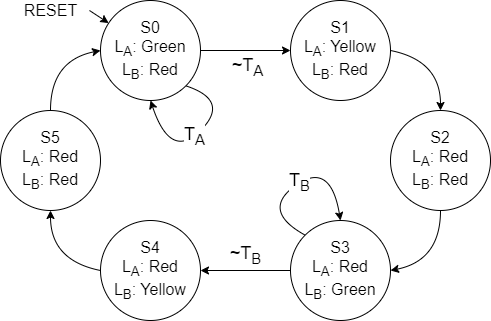

The diagram above was exported from draw.io. Its source (the exported page's mxGraphModel, read from the mxfile embedded in the PNG):
<mxGraphModel dx="1050" dy="621" grid="1" gridSize="10" guides="1" tooltips="1" connect="1" arrows="1" fold="1" page="1" pageScale="1" pageWidth="850" pageHeight="1100" math="0" shadow="0">
  <root>
    <mxCell id="0" />
    <mxCell id="1" parent="0" />
    <mxCell id="XjAJHodPWe4gUKwFd-4Y-1" style="edgeStyle=none;rounded=0;orthogonalLoop=1;jettySize=auto;html=1;fontSize=14;exitX=1.057;exitY=0.5;exitDx=0;exitDy=0;exitPerimeter=0;" parent="1" source="XjAJHodPWe4gUKwFd-4Y-2" target="l7M9zkhltf8jiprdhhmG-1" edge="1">
      <mxGeometry relative="1" as="geometry">
        <mxPoint x="325" y="80" as="targetPoint" />
        <mxPoint x="260" y="100" as="sourcePoint" />
      </mxGeometry>
    </mxCell>
    <mxCell id="l7M9zkhltf8jiprdhhmG-1" value="&lt;font size=&quot;3&quot;&gt;S0&lt;br&gt;L&lt;sub&gt;A&lt;/sub&gt;: Green&lt;br&gt;L&lt;sub&gt;B&lt;/sub&gt;: Red&lt;br&gt;&lt;/font&gt;" style="ellipse;whiteSpace=wrap;html=1;aspect=fixed;" parent="1" vertex="1">
      <mxGeometry x="310" y="120" width="100" height="100" as="geometry" />
    </mxCell>
    <mxCell id="l7M9zkhltf8jiprdhhmG-2" value="&lt;font size=&quot;3&quot;&gt;S1&lt;br&gt;L&lt;sub&gt;A&lt;/sub&gt;: Yellow&lt;br&gt;L&lt;sub&gt;B&lt;/sub&gt;: Red&lt;br&gt;&lt;/font&gt;" style="ellipse;whiteSpace=wrap;html=1;aspect=fixed;" parent="1" vertex="1">
      <mxGeometry x="500" y="120" width="100" height="100" as="geometry" />
    </mxCell>
    <mxCell id="l7M9zkhltf8jiprdhhmG-7" value="" style="curved=1;endArrow=classic;html=1;rounded=0;fontSize=18;entryX=0.5;entryY=0;entryDx=0;entryDy=0;exitX=1;exitY=0.5;exitDx=0;exitDy=0;" parent="1" source="l7M9zkhltf8jiprdhhmG-2" target="l7M9zkhltf8jiprdhhmG-14" edge="1">
      <mxGeometry width="50" height="50" relative="1" as="geometry">
        <mxPoint x="620" y="180" as="sourcePoint" />
        <mxPoint x="680" y="270" as="targetPoint" />
        <Array as="points">
          <mxPoint x="650" y="180" />
        </Array>
      </mxGeometry>
    </mxCell>
    <mxCell id="l7M9zkhltf8jiprdhhmG-8" value="" style="curved=1;endArrow=classic;html=1;rounded=0;fontSize=18;exitX=1;exitY=0.5;exitDx=0;exitDy=0;entryX=0;entryY=0.5;entryDx=0;entryDy=0;" parent="1" source="l7M9zkhltf8jiprdhhmG-1" target="l7M9zkhltf8jiprdhhmG-2" edge="1">
      <mxGeometry width="50" height="50" relative="1" as="geometry">
        <mxPoint x="400" y="370" as="sourcePoint" />
        <mxPoint x="450" y="320" as="targetPoint" />
        <Array as="points" />
      </mxGeometry>
    </mxCell>
    <mxCell id="l7M9zkhltf8jiprdhhmG-9" value="~T&lt;sub&gt;A&lt;/sub&gt;" style="edgeLabel;html=1;align=center;verticalAlign=middle;resizable=0;points=[];fontSize=18;" parent="l7M9zkhltf8jiprdhhmG-8" vertex="1" connectable="0">
      <mxGeometry x="0.0151" y="-16" relative="1" as="geometry">
        <mxPoint as="offset" />
      </mxGeometry>
    </mxCell>
    <mxCell id="l7M9zkhltf8jiprdhhmG-10" value="&lt;font size=&quot;3&quot;&gt;S3&lt;br&gt;L&lt;sub&gt;A&lt;/sub&gt;: Red&lt;br&gt;L&lt;sub&gt;B&lt;/sub&gt;: Green&lt;br&gt;&lt;/font&gt;" style="ellipse;whiteSpace=wrap;html=1;aspect=fixed;" parent="1" vertex="1">
      <mxGeometry x="500" y="340" width="100" height="100" as="geometry" />
    </mxCell>
    <mxCell id="l7M9zkhltf8jiprdhhmG-11" value="" style="curved=1;endArrow=classic;html=1;rounded=0;fontSize=18;entryX=1;entryY=0.5;entryDx=0;entryDy=0;exitX=0.5;exitY=1;exitDx=0;exitDy=0;" parent="1" source="l7M9zkhltf8jiprdhhmG-14" target="l7M9zkhltf8jiprdhhmG-10" edge="1">
      <mxGeometry width="50" height="50" relative="1" as="geometry">
        <mxPoint x="680" y="370" as="sourcePoint" />
        <mxPoint x="685.3553390593274" y="594.6446609406726" as="targetPoint" />
        <Array as="points">
          <mxPoint x="650" y="380" />
        </Array>
      </mxGeometry>
    </mxCell>
    <mxCell id="l7M9zkhltf8jiprdhhmG-12" value="&lt;font size=&quot;3&quot;&gt;S4&lt;br&gt;L&lt;sub&gt;A&lt;/sub&gt;: Red&lt;br&gt;L&lt;sub&gt;B&lt;/sub&gt;: Yellow&lt;br&gt;&lt;/font&gt;" style="ellipse;whiteSpace=wrap;html=1;aspect=fixed;" parent="1" vertex="1">
      <mxGeometry x="310" y="340" width="100" height="100" as="geometry" />
    </mxCell>
    <mxCell id="l7M9zkhltf8jiprdhhmG-14" value="&lt;font size=&quot;3&quot;&gt;S2&lt;br&gt;L&lt;sub&gt;A&lt;/sub&gt;: Red&lt;br&gt;L&lt;sub&gt;B&lt;/sub&gt;: Red&lt;br&gt;&lt;/font&gt;" style="ellipse;whiteSpace=wrap;html=1;aspect=fixed;" parent="1" vertex="1">
      <mxGeometry x="600" y="230" width="100" height="100" as="geometry" />
    </mxCell>
    <mxCell id="l7M9zkhltf8jiprdhhmG-16" value="&lt;font size=&quot;3&quot;&gt;S5&lt;br&gt;L&lt;sub&gt;A&lt;/sub&gt;: Red&lt;br&gt;L&lt;sub&gt;B&lt;/sub&gt;: Red&lt;br&gt;&lt;/font&gt;" style="ellipse;whiteSpace=wrap;html=1;aspect=fixed;" parent="1" vertex="1">
      <mxGeometry x="210" y="230" width="100" height="100" as="geometry" />
    </mxCell>
    <mxCell id="l7M9zkhltf8jiprdhhmG-17" value="" style="curved=1;endArrow=classic;html=1;rounded=0;fontSize=18;exitX=0;exitY=0.5;exitDx=0;exitDy=0;entryX=1;entryY=0.5;entryDx=0;entryDy=0;" parent="1" source="l7M9zkhltf8jiprdhhmG-10" target="l7M9zkhltf8jiprdhhmG-12" edge="1">
      <mxGeometry width="50" height="50" relative="1" as="geometry">
        <mxPoint x="260.71533905932745" y="564.6446609406726" as="sourcePoint" />
        <mxPoint x="520.0046609406726" y="574.6446609406726" as="targetPoint" />
        <Array as="points" />
      </mxGeometry>
    </mxCell>
    <mxCell id="l7M9zkhltf8jiprdhhmG-18" value="~T&lt;sub&gt;B&lt;/sub&gt;" style="edgeLabel;html=1;align=center;verticalAlign=middle;resizable=0;points=[];fontSize=18;" parent="l7M9zkhltf8jiprdhhmG-17" vertex="1" connectable="0">
      <mxGeometry x="0.0151" y="-16" relative="1" as="geometry">
        <mxPoint as="offset" />
      </mxGeometry>
    </mxCell>
    <mxCell id="l7M9zkhltf8jiprdhhmG-19" value="" style="curved=1;endArrow=classic;html=1;rounded=0;fontSize=18;exitX=0;exitY=0.5;exitDx=0;exitDy=0;entryX=0.5;entryY=1;entryDx=0;entryDy=0;" parent="1" source="l7M9zkhltf8jiprdhhmG-12" target="l7M9zkhltf8jiprdhhmG-16" edge="1">
      <mxGeometry width="50" height="50" relative="1" as="geometry">
        <mxPoint x="220" y="410" as="sourcePoint" />
        <mxPoint x="260" y="380" as="targetPoint" />
        <Array as="points">
          <mxPoint x="260" y="380" />
        </Array>
      </mxGeometry>
    </mxCell>
    <mxCell id="l7M9zkhltf8jiprdhhmG-23" value="" style="curved=1;endArrow=classic;html=1;rounded=0;fontSize=18;exitX=0.5;exitY=0;exitDx=0;exitDy=0;entryX=0;entryY=0.5;entryDx=0;entryDy=0;" parent="1" source="l7M9zkhltf8jiprdhhmG-16" target="l7M9zkhltf8jiprdhhmG-1" edge="1">
      <mxGeometry width="50" height="50" relative="1" as="geometry">
        <mxPoint x="230" y="110" as="sourcePoint" />
        <mxPoint x="270" y="210" as="targetPoint" />
        <Array as="points">
          <mxPoint x="260" y="180" />
        </Array>
      </mxGeometry>
    </mxCell>
    <mxCell id="l7M9zkhltf8jiprdhhmG-28" value="T&lt;sub&gt;B&lt;br&gt;&lt;/sub&gt;" style="curved=1;endArrow=classic;html=1;rounded=0;fontSize=18;exitX=0;exitY=0;exitDx=0;exitDy=0;entryX=0.5;entryY=0;entryDx=0;entryDy=0;" parent="1" source="l7M9zkhltf8jiprdhhmG-10" target="l7M9zkhltf8jiprdhhmG-10" edge="1">
      <mxGeometry width="50" height="50" relative="1" as="geometry">
        <mxPoint x="400" y="360" as="sourcePoint" />
        <mxPoint x="450" y="310" as="targetPoint" />
        <Array as="points">
          <mxPoint x="470" y="330" />
          <mxPoint x="540" y="280" />
        </Array>
      </mxGeometry>
    </mxCell>
    <mxCell id="l7M9zkhltf8jiprdhhmG-29" value="T&lt;sub&gt;A&lt;/sub&gt;" style="curved=1;endArrow=classic;html=1;rounded=0;fontSize=18;exitX=1;exitY=1;exitDx=0;exitDy=0;entryX=0.5;entryY=1;entryDx=0;entryDy=0;" parent="1" source="l7M9zkhltf8jiprdhhmG-1" target="l7M9zkhltf8jiprdhhmG-1" edge="1">
      <mxGeometry width="50" height="50" relative="1" as="geometry">
        <mxPoint x="400" y="360" as="sourcePoint" />
        <mxPoint x="450" y="310" as="targetPoint" />
        <Array as="points">
          <mxPoint x="440" y="220" />
          <mxPoint x="380" y="280" />
        </Array>
      </mxGeometry>
    </mxCell>
    <mxCell id="XjAJHodPWe4gUKwFd-4Y-2" value="&lt;font style=&quot;font-size: 16px&quot;&gt;RESET&lt;/font&gt;" style="text;html=1;align=center;verticalAlign=middle;resizable=0;points=[];autosize=1;strokeColor=none;fillColor=none;fontSize=14;" parent="1" vertex="1">
      <mxGeometry x="225" y="120" width="70" height="20" as="geometry" />
    </mxCell>
  </root>
</mxGraphModel>